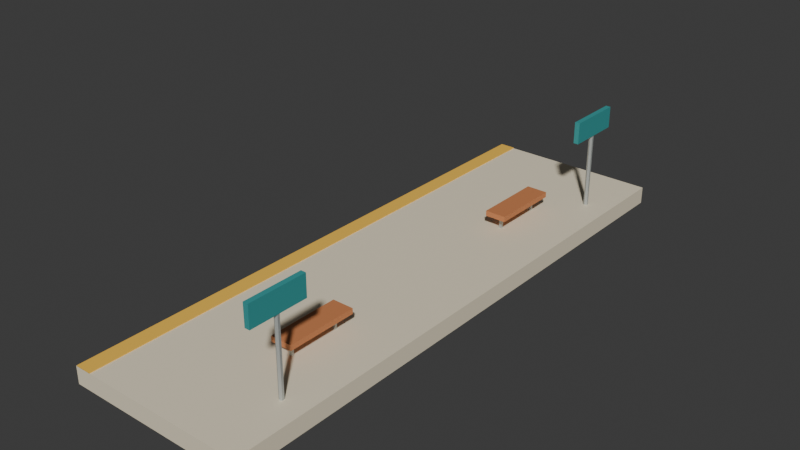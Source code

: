 # Source: platform.blend  (saved by Blender 5.2.45; exported with 4.5.12 LTS)
import bpy
from mathutils import Matrix  # noqa: F401  (used for matrix-valued properties, if any)

bpy.ops.wm.read_factory_settings(use_empty=True)
scene = bpy.context.scene
scene.name = 'Scene'

# ---- collections
col_collection = bpy.data.collections.new('Collection'); scene.collection.children.link(col_collection)

# ---- materials (node trees are filled in below, after node groups)
mat_traffic_cream = bpy.data.materials.new('traffic_cream')
mat_traffic_cream.diffuse_color = (0.85, 0.76, 0.57, 1.0)
mat_traffic_gold = bpy.data.materials.new('traffic_gold')
mat_traffic_gold.diffuse_color = (0.95, 0.56, 0.075, 1.0)
mat_traffic_metal = bpy.data.materials.new('traffic_metal')
mat_traffic_metal.diffuse_color = (0.54, 0.57, 0.55, 1.0)
mat_traffic_teal = bpy.data.materials.new('traffic_teal')
mat_traffic_teal.diffuse_color = (0.035, 0.32, 0.32, 1.0)
mat_traffic_copper = bpy.data.materials.new('traffic_copper')
mat_traffic_copper.diffuse_color = (0.6, 0.22, 0.085, 1.0)

# ---- material node trees
mat_traffic_cream.use_nodes = True; mat_traffic_cream.node_tree.nodes.clear()
_N = mat_traffic_cream.node_tree.nodes; _L = mat_traffic_cream.node_tree.links
n0 = _N.new('ShaderNodeBsdfPrincipled'); n0.name = 'Principled BSDF'; n0.location = (-200, 100)
n0.inputs[0].default_value = (0.85, 0.76, 0.57, 1.0)
n0.inputs[2].default_value = 0.62
n0.inputs[10].default_value = 0.005
n1 = _N.new('ShaderNodeOutputMaterial'); n1.name = 'Material Output'; n1.location = (200, 100)
_L.new(n0.outputs[0], n1.inputs[0])
n1.is_active_output = True
mat_traffic_gold.use_nodes = True; mat_traffic_gold.node_tree.nodes.clear()
_N = mat_traffic_gold.node_tree.nodes; _L = mat_traffic_gold.node_tree.links
n0 = _N.new('ShaderNodeBsdfPrincipled'); n0.name = 'Principled BSDF'; n0.location = (-200, 100)
n0.inputs[0].default_value = (0.95, 0.56, 0.075, 1.0)
n0.inputs[2].default_value = 0.62
n0.inputs[10].default_value = 0.005
n1 = _N.new('ShaderNodeOutputMaterial'); n1.name = 'Material Output'; n1.location = (200, 100)
_L.new(n0.outputs[0], n1.inputs[0])
n1.is_active_output = True
mat_traffic_metal.use_nodes = True; mat_traffic_metal.node_tree.nodes.clear()
_N = mat_traffic_metal.node_tree.nodes; _L = mat_traffic_metal.node_tree.links
n0 = _N.new('ShaderNodeBsdfPrincipled'); n0.name = 'Principled BSDF'; n0.location = (-200, 100)
n0.inputs[0].default_value = (0.54, 0.57, 0.55, 1.0)
n0.inputs[1].default_value = 0.55
n0.inputs[2].default_value = 0.62
n0.inputs[10].default_value = 0.005
n1 = _N.new('ShaderNodeOutputMaterial'); n1.name = 'Material Output'; n1.location = (200, 100)
_L.new(n0.outputs[0], n1.inputs[0])
n1.is_active_output = True
mat_traffic_teal.use_nodes = True; mat_traffic_teal.node_tree.nodes.clear()
_N = mat_traffic_teal.node_tree.nodes; _L = mat_traffic_teal.node_tree.links
n0 = _N.new('ShaderNodeBsdfPrincipled'); n0.name = 'Principled BSDF'; n0.location = (-200, 100)
n0.inputs[0].default_value = (0.035, 0.32, 0.32, 1.0)
n0.inputs[2].default_value = 0.62
n0.inputs[10].default_value = 0.005
n1 = _N.new('ShaderNodeOutputMaterial'); n1.name = 'Material Output'; n1.location = (200, 100)
_L.new(n0.outputs[0], n1.inputs[0])
n1.is_active_output = True
mat_traffic_copper.use_nodes = True; mat_traffic_copper.node_tree.nodes.clear()
_N = mat_traffic_copper.node_tree.nodes; _L = mat_traffic_copper.node_tree.links
n0 = _N.new('ShaderNodeBsdfPrincipled'); n0.name = 'Principled BSDF'; n0.location = (-200, 100)
n0.inputs[0].default_value = (0.6, 0.22, 0.085, 1.0)
n0.inputs[2].default_value = 0.62
n0.inputs[10].default_value = 0.005
n1 = _N.new('ShaderNodeOutputMaterial'); n1.name = 'Material Output'; n1.location = (200, 100)
_L.new(n0.outputs[0], n1.inputs[0])
n1.is_active_output = True

# ---- world
world_world = bpy.data.worlds.new('World'); scene.world = world_world
world_world.use_nodes = True; world_world.node_tree.nodes.clear()
_N = world_world.node_tree.nodes; _L = world_world.node_tree.links
n0 = _N.new('ShaderNodeOutputWorld'); n0.name = 'World Output'; n0.location = (200, 100)
n1 = _N.new('ShaderNodeBackground'); n1.name = 'Background'; n1.location = (-200, 100)
n1.inputs[0].default_value = (0.05088, 0.05088, 0.05088, 1.0)
_L.new(n1.outputs[0], n0.inputs[0])
n0.is_active_output = True
world_world.color = (0.05088, 0.05088, 0.05088)
world_world.sun_shadow_jitter_overblur = 0.0

# ---- meshes
me_cube = bpy.data.meshes.new('Cube')
me_cube.from_pydata([(-2.5, -8.0, -0.24), (-2.5, -8.0, 0.24), (-2.5, 8.0, -0.24), (-2.5, 8.0, 0.24), (2.5, -8.0, -0.24), (2.5, -8.0, 0.24), (2.5, 8.0, -0.24), (2.5, 8.0, 0.24)], [], [(0, 1, 3, 2), (2, 3, 7, 6), (6, 7, 5, 4), (4, 5, 1, 0), (2, 6, 4, 0), (7, 3, 1, 5)])
_uv = me_cube.uv_layers.new(name='UVMap')
_uv.uv.foreach_set('vector', [0.375, 0.0, 0.625, 0.0, 0.625, 0.25, 0.375, 0.25, 0.375, 0.25, 0.625, 0.25, 0.625, 0.5, 0.375, 0.5, 0.375, 0.5, 0.625, 0.5, 0.625, 0.75, 0.375, 0.75, 0.375, 0.75, 0.625, 0.75, 0.625, 1.0, 0.375, 1.0, 0.125, 0.5, 0.375, 0.5, 0.375, 0.75, 0.125, 0.75, 0.625, 0.5, 0.875, 0.5, 0.875, 0.75, 0.625, 0.75])
me_cube.materials.append(mat_traffic_cream)
me_cube.update()
me_cube_001 = bpy.data.meshes.new('Cube.001')
me_cube_001.from_pydata([(-0.225, -8.0, -0.0125), (-0.225, -8.0, 0.0125), (-0.225, 8.0, -0.0125), (-0.225, 8.0, 0.0125), (0.225, -8.0, -0.0125), (0.225, -8.0, 0.0125), (0.225, 8.0, -0.0125), (0.225, 8.0, 0.0125)], [], [(0, 1, 3, 2), (2, 3, 7, 6), (6, 7, 5, 4), (4, 5, 1, 0), (2, 6, 4, 0), (7, 3, 1, 5)])
_uv = me_cube_001.uv_layers.new(name='UVMap')
_uv.uv.foreach_set('vector', [0.375, 0.0, 0.625, 0.0, 0.625, 0.25, 0.375, 0.25, 0.375, 0.25, 0.625, 0.25, 0.625, 0.5, 0.375, 0.5, 0.375, 0.5, 0.625, 0.5, 0.625, 0.75, 0.375, 0.75, 0.375, 0.75, 0.625, 0.75, 0.625, 1.0, 0.375, 1.0, 0.125, 0.5, 0.375, 0.5, 0.375, 0.75, 0.125, 0.75, 0.625, 0.5, 0.875, 0.5, 0.875, 0.75, 0.625, 0.75])
me_cube_001.materials.append(mat_traffic_gold)
me_cube_001.update()
me_cylinder = bpy.data.meshes.new('Cylinder')
me_cylinder.from_pydata([(0.0, 0.065, -1.3), (0.0, 0.065, 1.3), (0.05629, 0.0325, -1.3), (0.05629, 0.0325, 1.3), (0.05629, -0.0325, -1.3), (0.05629, -0.0325, 1.3), (0.0, -0.065, -1.3), (0.0, -0.065, 1.3), (-0.05629, -0.0325, -1.3), (-0.05629, -0.0325, 1.3), (-0.05629, 0.0325, -1.3), (-0.05629, 0.0325, 1.3)], [], [(0, 1, 3, 2), (2, 3, 5, 4), (4, 5, 7, 6), (6, 7, 9, 8), (3, 1, 11, 9, 7, 5), (8, 9, 11, 10), (10, 11, 1, 0), (0, 2, 4, 6, 8, 10)])
_uv = me_cylinder.uv_layers.new(name='UVMap')
_uv.uv.foreach_set('vector', [1.0, 0.5, 1.0, 1.0, 0.8333, 1.0, 0.8333, 0.5, 0.8333, 0.5, 0.8333, 1.0, 0.6667, 1.0, 0.6667, 0.5, 0.6667, 0.5, 0.6667, 1.0, 0.5, 1.0, 0.5, 0.5, 0.5, 0.5, 0.5, 1.0, 0.3333, 1.0, 0.3333, 0.5, 0.4578, 0.37, 0.25, 0.49, 0.04215, 0.37, 0.04215, 0.13, 0.25, 0.01, 0.4578, 0.13, 0.3333, 0.5, 0.3333, 1.0, 0.1667, 1.0, 0.1667, 0.5, 0.1667, 0.5, 0.1667, 1.0, -8.941e-08, 1.0, -8.941e-08, 0.5, 0.75, 0.49, 0.9578, 0.37, 0.9578, 0.13, 0.75, 0.01, 0.5422, 0.13, 0.5422, 0.37])
me_cylinder.materials.append(mat_traffic_metal)
me_cylinder.update()
me_cube_002 = bpy.data.meshes.new('Cube.002')
me_cube_002.from_pydata([(-0.07, -0.8, -0.3), (-0.07, -0.8, 0.3), (-0.07, 0.8, -0.3), (-0.07, 0.8, 0.3), (0.07, -0.8, -0.3), (0.07, -0.8, 0.3), (0.07, 0.8, -0.3), (0.07, 0.8, 0.3)], [], [(0, 1, 3, 2), (2, 3, 7, 6), (6, 7, 5, 4), (4, 5, 1, 0), (2, 6, 4, 0), (7, 3, 1, 5)])
_uv = me_cube_002.uv_layers.new(name='UVMap')
_uv.uv.foreach_set('vector', [0.375, 0.0, 0.625, 0.0, 0.625, 0.25, 0.375, 0.25, 0.375, 0.25, 0.625, 0.25, 0.625, 0.5, 0.375, 0.5, 0.375, 0.5, 0.625, 0.5, 0.625, 0.75, 0.375, 0.75, 0.375, 0.75, 0.625, 0.75, 0.625, 1.0, 0.375, 1.0, 0.125, 0.5, 0.375, 0.5, 0.375, 0.75, 0.125, 0.75, 0.625, 0.5, 0.875, 0.5, 0.875, 0.75, 0.625, 0.75])
me_cube_002.materials.append(mat_traffic_teal)
me_cube_002.update()
me_cylinder_001 = bpy.data.meshes.new('Cylinder.001')
me_cylinder_001.from_pydata([(0.0, 0.065, -1.3), (0.0, 0.065, 1.3), (0.05629, 0.0325, -1.3), (0.05629, 0.0325, 1.3), (0.05629, -0.0325, -1.3), (0.05629, -0.0325, 1.3), (0.0, -0.065, -1.3), (0.0, -0.065, 1.3), (-0.05629, -0.0325, -1.3), (-0.05629, -0.0325, 1.3), (-0.05629, 0.0325, -1.3), (-0.05629, 0.0325, 1.3)], [], [(0, 1, 3, 2), (2, 3, 5, 4), (4, 5, 7, 6), (6, 7, 9, 8), (3, 1, 11, 9, 7, 5), (8, 9, 11, 10), (10, 11, 1, 0), (0, 2, 4, 6, 8, 10)])
_uv = me_cylinder_001.uv_layers.new(name='UVMap')
_uv.uv.foreach_set('vector', [1.0, 0.5, 1.0, 1.0, 0.8333, 1.0, 0.8333, 0.5, 0.8333, 0.5, 0.8333, 1.0, 0.6667, 1.0, 0.6667, 0.5, 0.6667, 0.5, 0.6667, 1.0, 0.5, 1.0, 0.5, 0.5, 0.5, 0.5, 0.5, 1.0, 0.3333, 1.0, 0.3333, 0.5, 0.4578, 0.37, 0.25, 0.49, 0.04215, 0.37, 0.04215, 0.13, 0.25, 0.01, 0.4578, 0.13, 0.3333, 0.5, 0.3333, 1.0, 0.1667, 1.0, 0.1667, 0.5, 0.1667, 0.5, 0.1667, 1.0, -8.941e-08, 1.0, -8.941e-08, 0.5, 0.75, 0.49, 0.9578, 0.37, 0.9578, 0.13, 0.75, 0.01, 0.5422, 0.13, 0.5422, 0.37])
me_cylinder_001.materials.append(mat_traffic_metal)
me_cylinder_001.update()
me_cube_003 = bpy.data.meshes.new('Cube.003')
me_cube_003.from_pydata([(-0.07, -0.8, -0.3), (-0.07, -0.8, 0.3), (-0.07, 0.8, -0.3), (-0.07, 0.8, 0.3), (0.07, -0.8, -0.3), (0.07, -0.8, 0.3), (0.07, 0.8, -0.3), (0.07, 0.8, 0.3)], [], [(0, 1, 3, 2), (2, 3, 7, 6), (6, 7, 5, 4), (4, 5, 1, 0), (2, 6, 4, 0), (7, 3, 1, 5)])
_uv = me_cube_003.uv_layers.new(name='UVMap')
_uv.uv.foreach_set('vector', [0.375, 0.0, 0.625, 0.0, 0.625, 0.25, 0.375, 0.25, 0.375, 0.25, 0.625, 0.25, 0.625, 0.5, 0.375, 0.5, 0.375, 0.5, 0.625, 0.5, 0.625, 0.75, 0.375, 0.75, 0.375, 0.75, 0.625, 0.75, 0.625, 1.0, 0.375, 1.0, 0.125, 0.5, 0.375, 0.5, 0.375, 0.75, 0.125, 0.75, 0.625, 0.5, 0.875, 0.5, 0.875, 0.75, 0.625, 0.75])
me_cube_003.materials.append(mat_traffic_teal)
me_cube_003.update()
me_cube_004 = bpy.data.meshes.new('Cube.004')
me_cube_004.from_pydata([(-0.3, -1.0, -0.075), (-0.3, -1.0, 0.075), (-0.3, 1.0, -0.075), (-0.3, 1.0, 0.075), (0.3, -1.0, -0.075), (0.3, -1.0, 0.075), (0.3, 1.0, -0.075), (0.3, 1.0, 0.075)], [], [(0, 1, 3, 2), (2, 3, 7, 6), (6, 7, 5, 4), (4, 5, 1, 0), (2, 6, 4, 0), (7, 3, 1, 5)])
_uv = me_cube_004.uv_layers.new(name='UVMap')
_uv.uv.foreach_set('vector', [0.375, 0.0, 0.625, 0.0, 0.625, 0.25, 0.375, 0.25, 0.375, 0.25, 0.625, 0.25, 0.625, 0.5, 0.375, 0.5, 0.375, 0.5, 0.625, 0.5, 0.625, 0.75, 0.375, 0.75, 0.375, 0.75, 0.625, 0.75, 0.625, 1.0, 0.375, 1.0, 0.125, 0.5, 0.375, 0.5, 0.375, 0.75, 0.125, 0.75, 0.625, 0.5, 0.875, 0.5, 0.875, 0.75, 0.625, 0.75])
me_cube_004.materials.append(mat_traffic_copper)
me_cube_004.update()
me_cube_005 = bpy.data.meshes.new('Cube.005')
me_cube_005.from_pydata([(-0.04, -0.04, -0.22), (-0.04, -0.04, 0.22), (-0.04, 0.04, -0.22), (-0.04, 0.04, 0.22), (0.04, -0.04, -0.22), (0.04, -0.04, 0.22), (0.04, 0.04, -0.22), (0.04, 0.04, 0.22)], [], [(0, 1, 3, 2), (2, 3, 7, 6), (6, 7, 5, 4), (4, 5, 1, 0), (2, 6, 4, 0), (7, 3, 1, 5)])
_uv = me_cube_005.uv_layers.new(name='UVMap')
_uv.uv.foreach_set('vector', [0.375, 0.0, 0.625, 0.0, 0.625, 0.25, 0.375, 0.25, 0.375, 0.25, 0.625, 0.25, 0.625, 0.5, 0.375, 0.5, 0.375, 0.5, 0.625, 0.5, 0.625, 0.75, 0.375, 0.75, 0.375, 0.75, 0.625, 0.75, 0.625, 1.0, 0.375, 1.0, 0.125, 0.5, 0.375, 0.5, 0.375, 0.75, 0.125, 0.75, 0.625, 0.5, 0.875, 0.5, 0.875, 0.75, 0.625, 0.75])
me_cube_005.materials.append(mat_traffic_metal)
me_cube_005.update()
me_cube_006 = bpy.data.meshes.new('Cube.006')
me_cube_006.from_pydata([(-0.04, -0.04, -0.22), (-0.04, -0.04, 0.22), (-0.04, 0.04, -0.22), (-0.04, 0.04, 0.22), (0.04, -0.04, -0.22), (0.04, -0.04, 0.22), (0.04, 0.04, -0.22), (0.04, 0.04, 0.22)], [], [(0, 1, 3, 2), (2, 3, 7, 6), (6, 7, 5, 4), (4, 5, 1, 0), (2, 6, 4, 0), (7, 3, 1, 5)])
_uv = me_cube_006.uv_layers.new(name='UVMap')
_uv.uv.foreach_set('vector', [0.375, 0.0, 0.625, 0.0, 0.625, 0.25, 0.375, 0.25, 0.375, 0.25, 0.625, 0.25, 0.625, 0.5, 0.375, 0.5, 0.375, 0.5, 0.625, 0.5, 0.625, 0.75, 0.375, 0.75, 0.375, 0.75, 0.625, 0.75, 0.625, 1.0, 0.375, 1.0, 0.125, 0.5, 0.375, 0.5, 0.375, 0.75, 0.125, 0.75, 0.625, 0.5, 0.875, 0.5, 0.875, 0.75, 0.625, 0.75])
me_cube_006.materials.append(mat_traffic_metal)
me_cube_006.update()
me_cube_007 = bpy.data.meshes.new('Cube.007')
me_cube_007.from_pydata([(-0.3, -1.0, -0.075), (-0.3, -1.0, 0.075), (-0.3, 1.0, -0.075), (-0.3, 1.0, 0.075), (0.3, -1.0, -0.075), (0.3, -1.0, 0.075), (0.3, 1.0, -0.075), (0.3, 1.0, 0.075)], [], [(0, 1, 3, 2), (2, 3, 7, 6), (6, 7, 5, 4), (4, 5, 1, 0), (2, 6, 4, 0), (7, 3, 1, 5)])
_uv = me_cube_007.uv_layers.new(name='UVMap')
_uv.uv.foreach_set('vector', [0.375, 0.0, 0.625, 0.0, 0.625, 0.25, 0.375, 0.25, 0.375, 0.25, 0.625, 0.25, 0.625, 0.5, 0.375, 0.5, 0.375, 0.5, 0.625, 0.5, 0.625, 0.75, 0.375, 0.75, 0.375, 0.75, 0.625, 0.75, 0.625, 1.0, 0.375, 1.0, 0.125, 0.5, 0.375, 0.5, 0.375, 0.75, 0.125, 0.75, 0.625, 0.5, 0.875, 0.5, 0.875, 0.75, 0.625, 0.75])
me_cube_007.materials.append(mat_traffic_copper)
me_cube_007.update()
me_cube_008 = bpy.data.meshes.new('Cube.008')
me_cube_008.from_pydata([(-0.04, -0.04, -0.22), (-0.04, -0.04, 0.22), (-0.04, 0.04, -0.22), (-0.04, 0.04, 0.22), (0.04, -0.04, -0.22), (0.04, -0.04, 0.22), (0.04, 0.04, -0.22), (0.04, 0.04, 0.22)], [], [(0, 1, 3, 2), (2, 3, 7, 6), (6, 7, 5, 4), (4, 5, 1, 0), (2, 6, 4, 0), (7, 3, 1, 5)])
_uv = me_cube_008.uv_layers.new(name='UVMap')
_uv.uv.foreach_set('vector', [0.375, 0.0, 0.625, 0.0, 0.625, 0.25, 0.375, 0.25, 0.375, 0.25, 0.625, 0.25, 0.625, 0.5, 0.375, 0.5, 0.375, 0.5, 0.625, 0.5, 0.625, 0.75, 0.375, 0.75, 0.375, 0.75, 0.625, 0.75, 0.625, 1.0, 0.375, 1.0, 0.125, 0.5, 0.375, 0.5, 0.375, 0.75, 0.125, 0.75, 0.625, 0.5, 0.875, 0.5, 0.875, 0.75, 0.625, 0.75])
me_cube_008.materials.append(mat_traffic_metal)
me_cube_008.update()
me_cube_009 = bpy.data.meshes.new('Cube.009')
me_cube_009.from_pydata([(-0.04, -0.04, -0.22), (-0.04, -0.04, 0.22), (-0.04, 0.04, -0.22), (-0.04, 0.04, 0.22), (0.04, -0.04, -0.22), (0.04, -0.04, 0.22), (0.04, 0.04, -0.22), (0.04, 0.04, 0.22)], [], [(0, 1, 3, 2), (2, 3, 7, 6), (6, 7, 5, 4), (4, 5, 1, 0), (2, 6, 4, 0), (7, 3, 1, 5)])
_uv = me_cube_009.uv_layers.new(name='UVMap')
_uv.uv.foreach_set('vector', [0.375, 0.0, 0.625, 0.0, 0.625, 0.25, 0.375, 0.25, 0.375, 0.25, 0.625, 0.25, 0.625, 0.5, 0.375, 0.5, 0.375, 0.5, 0.625, 0.5, 0.625, 0.75, 0.375, 0.75, 0.375, 0.75, 0.625, 0.75, 0.625, 1.0, 0.375, 1.0, 0.125, 0.5, 0.375, 0.5, 0.375, 0.75, 0.125, 0.75, 0.625, 0.5, 0.875, 0.5, 0.875, 0.75, 0.625, 0.75])
me_cube_009.materials.append(mat_traffic_metal)
me_cube_009.update()

# ---- objects
ob_platform_slab = bpy.data.objects.new('Platform slab', me_cube)
ob_tactile_edge = bpy.data.objects.new('Tactile edge', me_cube_001)
ob_sign_post = bpy.data.objects.new('Sign post', me_cylinder)
ob_blank_destination_sign = bpy.data.objects.new('Blank destination sign', me_cube_002)
ob_sign_post_001 = bpy.data.objects.new('Sign post.001', me_cylinder_001)
ob_blank_destination_sign_001 = bpy.data.objects.new('Blank destination sign.001', me_cube_003)
ob_station_bench = bpy.data.objects.new('Station bench', me_cube_004)
ob_bench_leg = bpy.data.objects.new('Bench leg', me_cube_005)
ob_bench_leg_001 = bpy.data.objects.new('Bench leg.001', me_cube_006)
ob_station_bench_001 = bpy.data.objects.new('Station bench.001', me_cube_007)
ob_bench_leg_002 = bpy.data.objects.new('Bench leg.002', me_cube_008)
ob_bench_leg_003 = bpy.data.objects.new('Bench leg.003', me_cube_009)

# ---- transforms, parenting, visibility, modifiers, constraints
ob_platform_slab.location = (0.0, 0.0, 0.16)
ob_tactile_edge.location = (-2.25, 0.0, 0.41)
ob_sign_post.location = (1.8, -6.0, 1.7)
ob_sign_post.rotation_euler = (0.0, -0.0, 3.142)
ob_blank_destination_sign.location = (1.8, -6.0, 2.8)
ob_sign_post_001.location = (1.8, 6.0, 1.7)
ob_sign_post_001.rotation_euler = (0.0, -0.0, 3.142)
ob_blank_destination_sign_001.location = (1.8, 6.0, 2.8)
ob_station_bench.location = (0.8, -4.0, 0.85)
ob_bench_leg.location = (0.8, -4.7, 0.62)
ob_bench_leg_001.location = (0.8, -3.3, 0.62)
ob_station_bench_001.location = (0.8, 4.0, 0.85)
ob_bench_leg_002.location = (0.8, 3.3, 0.62)
ob_bench_leg_003.location = (0.8, 4.7, 0.62)

# ---- collection membership
col_collection.objects.link(ob_platform_slab)
col_collection.objects.link(ob_tactile_edge)
col_collection.objects.link(ob_sign_post)
col_collection.objects.link(ob_blank_destination_sign)
col_collection.objects.link(ob_sign_post_001)
col_collection.objects.link(ob_blank_destination_sign_001)
col_collection.objects.link(ob_station_bench)
col_collection.objects.link(ob_bench_leg)
col_collection.objects.link(ob_bench_leg_001)
col_collection.objects.link(ob_station_bench_001)
col_collection.objects.link(ob_bench_leg_002)
col_collection.objects.link(ob_bench_leg_003)

# ---- scene / render settings (as saved in the file)
scene.frame_start = 1; scene.frame_end = 250; scene.frame_set(1)
scene.render.engine = 'BLENDER_EEVEE_NEXT'
scene.render.bake_bias = 0.0
scene.render.bake_samples = 0
scene.render.compositor_device = 'GPU'
scene.eevee.use_volume_custom_range = False
scene.eevee.fast_gi_thickness_near = 0.1
scene.eevee.fast_gi_thickness_far = 0.0
scene.eevee.ray_tracing_options.screen_trace_thickness = 0.1
bpy.context.view_layer.update()

# ---- added for rendering (the .blend has no active camera and no usable light): camera, sun
cam_auto = bpy.data.cameras.new('AutoCamera')
cam_auto.lens = 50.0
cam_auto.sensor_width = 36.0
cam_auto.clip_end = 1000.0
ob_auto_camera = bpy.data.objects.new('AutoCamera', cam_auto)
scene.collection.objects.link(ob_auto_camera)
ob_auto_camera.location = (15.7862, -18.9434, 14.139)
ob_auto_camera.rotation_euler = (1.09748, -7.21219e-08, 0.694738)
scene.camera = ob_auto_camera
light_auto_sun = bpy.data.lights.new('AutoSun', 'SUN')
light_auto_sun.energy = 3.0
light_auto_sun.angle = 0.0523599
ob_auto_sun = bpy.data.objects.new('AutoSun', light_auto_sun)
scene.collection.objects.link(ob_auto_sun)
ob_auto_sun.rotation_euler = (0.872665, 0.174533, 0.523599)
bpy.context.view_layer.update()
